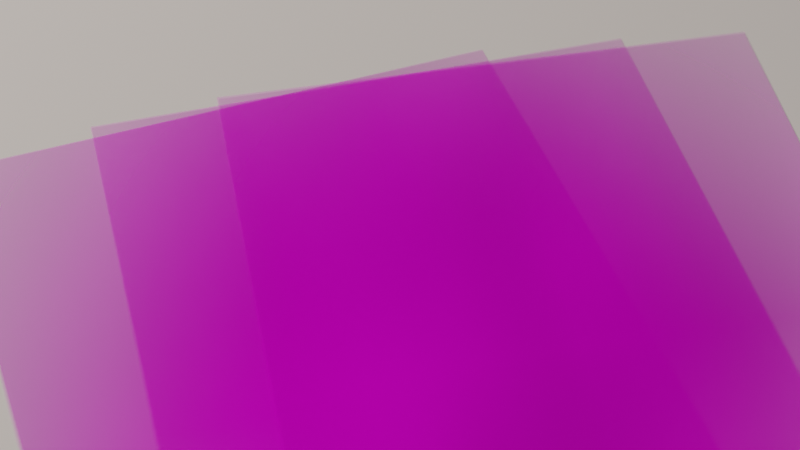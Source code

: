 # Source: ofc23_x_-0.45_y_0.65_z_1.6_rx_45_ry_0_rz_-10_lens_85_dof_True_dist_2.38_fstop_1.8_samp_1024_denoise_False.blend  (saved by Blender 3.6.13; exported with 4.5.12 LTS)
import bpy
from mathutils import Matrix  # noqa: F401  (used for matrix-valued properties, if any)

bpy.ops.wm.read_factory_settings(use_empty=True)
scene = bpy.context.scene
scene.name = 'Scene'

# ---- collections
col_collection = bpy.data.collections.new('Collection'); scene.collection.children.link(col_collection)

# ---- images (referenced by path relative to the original .blend; pixels are not part of the script)
import os
ASSET_DIR = os.environ.get("B2B_ASSET_DIR", "")  # directory of the original .blend (textures are referenced by path, not embedded)
HERE = os.path.dirname(os.path.abspath(__file__))  # packed textures are extracted next to this script under _unpacked/

def load_image(name, relpath, width, height, colorspace="sRGB"):
    """Load a texture the original file referenced (path relative to the .blend, or extracted next to this script)."""
    p = next((c for c in (os.path.join(HERE, relpath), os.path.join(ASSET_DIR, relpath)) if relpath and os.path.exists(c)), "")
    if p:
        img = bpy.data.images.load(p, check_existing=True)
        img.name = name
    else:  # same state as the original file: an image datablock whose file is absent (Cycles renders it pink)
        img = bpy.data.images.new(name, width, height)
        img.source = "FILE"
        img.filepath = "//" + (relpath or name)
    img.colorspace_settings.name = colorspace
    return img
img_page_0_jpg = load_image('page_0.jpg', 'page_0.jpg', 1024, 1024, 'sRGB')
img_page_1_jpg = load_image('page_1.jpg', 'page_1.jpg', 1024, 1024, 'sRGB')
img_page_2_jpg = load_image('page_2.jpg', 'page_2.jpg', 1024, 1024, 'sRGB')

# ---- materials (node trees are filled in below, after node groups)
mat_page_0 = bpy.data.materials.new('page_0')
mat_page_0.surface_render_method = 'BLENDED'
mat_page_0.blend_method = 'BLEND'
mat_page_1 = bpy.data.materials.new('page_1')
mat_page_1.surface_render_method = 'BLENDED'
mat_page_1.blend_method = 'BLEND'
mat_page_2 = bpy.data.materials.new('page_2')
mat_page_2.surface_render_method = 'BLENDED'
mat_page_2.blend_method = 'BLEND'

# ---- material node trees
mat_page_0.use_nodes = True; mat_page_0.node_tree.nodes.clear()
_N = mat_page_0.node_tree.nodes; _L = mat_page_0.node_tree.links
n0 = _N.new('ShaderNodeOutputMaterial'); n0.name = 'Material Output'; n0.location = (300, 300)
n1 = _N.new('ShaderNodeTexImage'); n1.name = 'Image Texture'; n1.location = (-200, 300)
n1.image = img_page_0_jpg
n1.extension = 'CLIP'
n2 = _N.new('ShaderNodeBsdfPrincipled'); n2.name = 'Principled BSDF'; n2.location = (0, 300)
n2.distribution = 'GGX'
n2.subsurface_method = 'RANDOM_WALK_SKIN'
n2.inputs[2].default_value = 1.0
n2.inputs[3].default_value = 1.45
n2.inputs[13].default_value = 0.0
n2.inputs[18].default_value = 0.1
n2.inputs[27].default_value = (0.0, 0.0, 0.0, 1.0)
n2.inputs[28].default_value = 1.0
n3 = _N.new('ShaderNodeTexNoise'); n3.name = 'Noise Texture'; n3.location = (0, 0)
n3.inputs[2].default_value = 500.0
n3.inputs[3].default_value = 250.0
n4 = _N.new('ShaderNodeBump'); n4.name = 'Bump'; n4.location = (0, 0)
n4.inputs[0].default_value = 0.1
n4.inputs[1].default_value = 1.0
n4.inputs[2].default_value = 1.0
n5 = _N.new('ShaderNodeTexNoise'); n5.name = 'Noise Texture.001'; n5.location = (0, 0)
n5.inputs[2].default_value = 1.5
n5.inputs[3].default_value = 0.5
n6 = _N.new('ShaderNodeBump'); n6.name = 'Bump.001'; n6.location = (0, 0)
n6.inputs[0].default_value = 0.5
n6.inputs[1].default_value = 1.0
n6.inputs[2].default_value = 1.0
n7 = _N.new('ShaderNodeMixRGB'); n7.name = 'Mix (Legacy)'; n7.location = (0, 0)
n7.blend_type = 'ADD'
n7.inputs[0].default_value = 1.0
_L.new(n1.outputs[0], n2.inputs[0])
_L.new(n1.outputs[1], n2.inputs[4])
_L.new(n2.outputs[0], n0.inputs[0])
_L.new(n3.outputs[0], n4.inputs[3])
_L.new(n5.outputs[0], n6.inputs[3])
_L.new(n4.outputs[0], n7.inputs[1])
_L.new(n6.outputs[0], n7.inputs[2])
_L.new(n7.outputs[0], n2.inputs[5])
n0.is_active_output = True
mat_page_1.use_nodes = True; mat_page_1.node_tree.nodes.clear()
_N = mat_page_1.node_tree.nodes; _L = mat_page_1.node_tree.links
n0 = _N.new('ShaderNodeOutputMaterial'); n0.name = 'Material Output'; n0.location = (300, 300)
n1 = _N.new('ShaderNodeTexImage'); n1.name = 'Image Texture'; n1.location = (-200, 300)
n1.image = img_page_1_jpg
n1.extension = 'CLIP'
n2 = _N.new('ShaderNodeBsdfPrincipled'); n2.name = 'Principled BSDF'; n2.location = (0, 300)
n2.distribution = 'GGX'
n2.subsurface_method = 'RANDOM_WALK_SKIN'
n2.inputs[2].default_value = 1.0
n2.inputs[3].default_value = 1.45
n2.inputs[13].default_value = 0.0
n2.inputs[18].default_value = 0.1
n2.inputs[27].default_value = (0.0, 0.0, 0.0, 1.0)
n2.inputs[28].default_value = 1.0
n3 = _N.new('ShaderNodeTexNoise'); n3.name = 'Noise Texture'; n3.location = (0, 0)
n3.inputs[2].default_value = 500.0
n3.inputs[3].default_value = 250.0
n4 = _N.new('ShaderNodeBump'); n4.name = 'Bump'; n4.location = (0, 0)
n4.inputs[0].default_value = 0.1
n4.inputs[1].default_value = 1.0
n4.inputs[2].default_value = 1.0
n5 = _N.new('ShaderNodeTexNoise'); n5.name = 'Noise Texture.001'; n5.location = (0, 0)
n5.inputs[2].default_value = 1.5
n5.inputs[3].default_value = 0.5
n6 = _N.new('ShaderNodeBump'); n6.name = 'Bump.001'; n6.location = (0, 0)
n6.inputs[0].default_value = 0.5
n6.inputs[1].default_value = 1.0
n6.inputs[2].default_value = 1.0
n7 = _N.new('ShaderNodeMixRGB'); n7.name = 'Mix (Legacy)'; n7.location = (0, 0)
n7.blend_type = 'ADD'
n7.inputs[0].default_value = 1.0
_L.new(n1.outputs[0], n2.inputs[0])
_L.new(n1.outputs[1], n2.inputs[4])
_L.new(n2.outputs[0], n0.inputs[0])
_L.new(n3.outputs[0], n4.inputs[3])
_L.new(n5.outputs[0], n6.inputs[3])
_L.new(n4.outputs[0], n7.inputs[1])
_L.new(n6.outputs[0], n7.inputs[2])
_L.new(n7.outputs[0], n2.inputs[5])
n0.is_active_output = True
mat_page_2.use_nodes = True; mat_page_2.node_tree.nodes.clear()
_N = mat_page_2.node_tree.nodes; _L = mat_page_2.node_tree.links
n0 = _N.new('ShaderNodeOutputMaterial'); n0.name = 'Material Output'; n0.location = (300, 300)
n1 = _N.new('ShaderNodeTexImage'); n1.name = 'Image Texture'; n1.location = (-200, 300)
n1.image = img_page_2_jpg
n1.extension = 'CLIP'
n2 = _N.new('ShaderNodeBsdfPrincipled'); n2.name = 'Principled BSDF'; n2.location = (0, 300)
n2.distribution = 'GGX'
n2.subsurface_method = 'RANDOM_WALK_SKIN'
n2.inputs[2].default_value = 1.0
n2.inputs[3].default_value = 1.45
n2.inputs[13].default_value = 0.0
n2.inputs[18].default_value = 0.1
n2.inputs[27].default_value = (0.0, 0.0, 0.0, 1.0)
n2.inputs[28].default_value = 1.0
n3 = _N.new('ShaderNodeTexNoise'); n3.name = 'Noise Texture'; n3.location = (0, 0)
n3.inputs[2].default_value = 500.0
n3.inputs[3].default_value = 250.0
n4 = _N.new('ShaderNodeBump'); n4.name = 'Bump'; n4.location = (0, 0)
n4.inputs[0].default_value = 0.1
n4.inputs[1].default_value = 1.0
n4.inputs[2].default_value = 1.0
n5 = _N.new('ShaderNodeTexNoise'); n5.name = 'Noise Texture.001'; n5.location = (0, 0)
n5.inputs[2].default_value = 1.5
n5.inputs[3].default_value = 0.5
n6 = _N.new('ShaderNodeBump'); n6.name = 'Bump.001'; n6.location = (0, 0)
n6.inputs[0].default_value = 0.5
n6.inputs[1].default_value = 1.0
n6.inputs[2].default_value = 1.0
n7 = _N.new('ShaderNodeMixRGB'); n7.name = 'Mix (Legacy)'; n7.location = (0, 0)
n7.blend_type = 'ADD'
n7.inputs[0].default_value = 1.0
_L.new(n1.outputs[0], n2.inputs[0])
_L.new(n1.outputs[1], n2.inputs[4])
_L.new(n2.outputs[0], n0.inputs[0])
_L.new(n3.outputs[0], n4.inputs[3])
_L.new(n5.outputs[0], n6.inputs[3])
_L.new(n4.outputs[0], n7.inputs[1])
_L.new(n6.outputs[0], n7.inputs[2])
_L.new(n7.outputs[0], n2.inputs[5])
n0.is_active_output = True

# ---- world
world_world = bpy.data.worlds.new('World'); scene.world = world_world
world_world.use_nodes = True; world_world.node_tree.nodes.clear()
_N = world_world.node_tree.nodes; _L = world_world.node_tree.links
n0 = _N.new('ShaderNodeOutputWorld'); n0.name = 'World Output'; n0.location = (300, 300)
n1 = _N.new('ShaderNodeBackground'); n1.name = 'Background'; n1.location = (10, 300)
n1.inputs[0].default_value = (0.05088, 0.05088, 0.05088, 1.0)
_L.new(n1.outputs[0], n0.inputs[0])
n0.is_active_output = True
world_world.color = (0.05088, 0.05088, 0.05088)
world_world.use_sun_shadow = False
world_world.sun_shadow_jitter_overblur = 0.0

# ---- cameras
cam_camera_001 = bpy.data.cameras.new('Camera.001')
cam_camera_001.lens = 85.0
cam_camera_001.dof.use_dof = True
cam_camera_001.dof.focus_distance = 2.38
cam_camera_001.dof.aperture_fstop = 1.8

# ---- lights
light_spot = bpy.data.lights.new('Spot', 'SPOT')
light_spot.color = (0.956, 0.839, 0.761)
light_spot.transmission_factor = 0.0
light_spot.energy = 2000.0
light_spot.shadow_maximum_resolution = 0.006
light_spot.use_absolute_resolution = True

# ---- meshes
me_page_0 = bpy.data.meshes.new('page_0')
me_page_0.from_pydata([(-0.3267, 1.5, 0.0), (0.3804, 1.5, 0.0), (-0.3267, 2.5, 0.0), (0.3804, 2.5, 0.0)], [], [(0, 1, 3, 2)])
_uv = me_page_0.uv_layers.new(name='UVMap')
_uv.uv.foreach_set('vector', [0.0, 0.0, 1.0, 0.0, 1.0, 1.0, 0.0, 1.0])
me_page_0.materials.append(mat_page_0)
me_page_0.update()
me_page_1 = bpy.data.meshes.new('page_1')
me_page_1.from_pydata([(-0.3368, 1.5, -0.0005), (0.3703, 1.5, -0.0005), (-0.3368, 2.5, -0.0005), (0.3703, 2.5, -0.0005)], [], [(0, 1, 3, 2)])
_uv = me_page_1.uv_layers.new(name='UVMap')
_uv.uv.foreach_set('vector', [0.0, 0.0, 1.0, 0.0, 1.0, 1.0, 0.0, 1.0])
me_page_1.materials.append(mat_page_1)
me_page_1.update()
me_page_2 = bpy.data.meshes.new('page_2')
me_page_2.from_pydata([(-0.3053, 1.499, -0.001), (0.4018, 1.499, -0.001), (-0.3053, 2.499, -0.001), (0.4018, 2.499, -0.001)], [], [(0, 1, 3, 2)])
_uv = me_page_2.uv_layers.new(name='UVMap')
_uv.uv.foreach_set('vector', [0.0, 0.0, 1.0, 0.0, 1.0, 1.0, 0.0, 1.0])
me_page_2.materials.append(mat_page_2)
me_page_2.update()
me_plane = bpy.data.meshes.new('Plane')
me_plane.from_pydata([(-5.0, -5.0, 0.0), (5.0, -5.0, 0.0), (-5.0, 5.0, 0.0), (5.0, 5.0, 0.0)], [], [(0, 1, 3, 2)])
_uv = me_plane.uv_layers.new(name='UVMap')
_uv.uv.foreach_set('vector', [0.0, 0.0, 1.0, 0.0, 1.0, 1.0, 0.0, 1.0])
me_plane.update()

# ---- objects
ob_page_0 = bpy.data.objects.new('page_0', me_page_0)
ob_page_1 = bpy.data.objects.new('page_1', me_page_1)
ob_page_2 = bpy.data.objects.new('page_2', me_page_2)
ob_backgroundplane = bpy.data.objects.new('BackgroundPlane', me_plane)
ob_spot = bpy.data.objects.new('Spot', light_spot)
ob_camera = bpy.data.objects.new('Camera', cam_camera_001)

# ---- transforms, parenting, visibility, modifiers, constraints
ob_page_0.location = (0.0, 0.0, 0.0)
ob_page_0.rotation_euler = (0.0, -0.0, 0.01485)
ob_page_1.location = (0.0, 0.0, 0.0)
ob_page_1.rotation_euler = (0.0, -0.0, 0.07655)
ob_page_2.location = (0.0, 0.0, 0.0)
ob_page_2.rotation_euler = (0.0, -0.0, 0.1627)
ob_backgroundplane.location = (0.0, 0.0, -0.002)
ob_spot.location = (-5.0, 5.0, 5.0)
ob_spot.rotation_euler = (-0.5934, -0.6458, 0.2618)
ob_camera.location = (-0.45, 0.65, 1.6)
ob_camera.rotation_euler = (0.7854, 0.0, -0.1745)

# ---- collection membership
col_collection.objects.link(ob_page_0)
col_collection.objects.link(ob_page_1)
col_collection.objects.link(ob_page_2)
col_collection.objects.link(ob_backgroundplane)
col_collection.objects.link(ob_spot)
col_collection.objects.link(ob_camera)

# ---- scene / render settings (as saved in the file)
scene.camera = ob_camera
scene.frame_start = 1; scene.frame_end = 250; scene.frame_set(1)
scene.render.engine = 'CYCLES'
scene.render.film_transparent = True
scene.cycles.use_denoising = False
scene.cycles.samples = 1024
scene.cycles.sampling_pattern = 'TABULATED_SOBOL'
scene.view_settings.look = 'Very High Contrast'
scene.view_settings.view_transform = 'Filmic'
bpy.context.view_layer.update()
